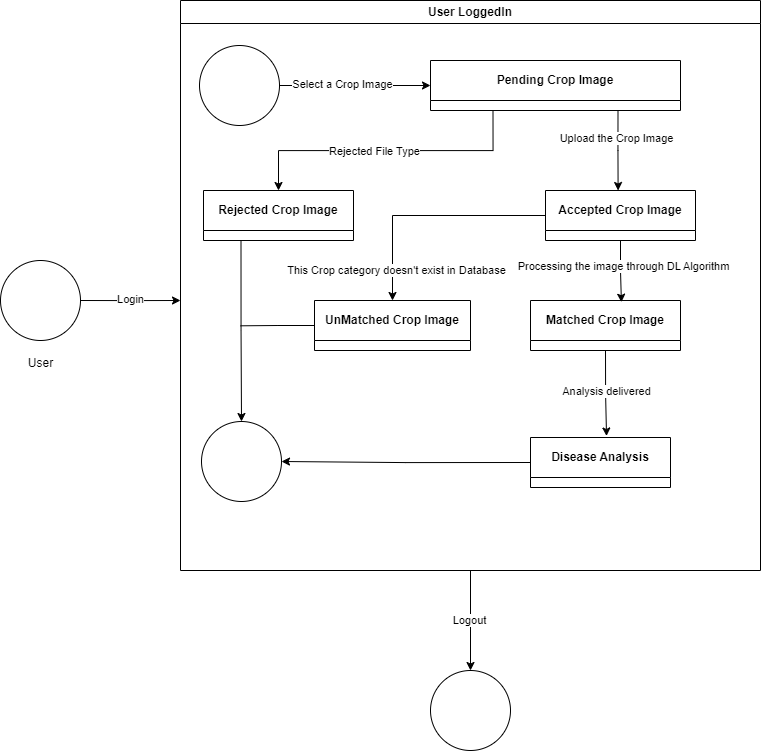

The diagram above was exported from draw.io. Its source (the exported page's mxGraphModel, read from the mxfile embedded in the PNG):
<mxGraphModel dx="844" dy="1009" grid="0" gridSize="10" guides="1" tooltips="1" connect="1" arrows="1" fold="1" page="1" pageScale="1" pageWidth="827" pageHeight="1169" math="0" shadow="0">
  <root>
    <mxCell id="0" />
    <mxCell id="1" parent="0" />
    <mxCell id="X5E1XXGoj7rcl7TW6VFo-40" style="edgeStyle=orthogonalEdgeStyle;rounded=0;orthogonalLoop=1;jettySize=auto;html=1;exitX=1;exitY=0.5;exitDx=0;exitDy=0;" edge="1" parent="1" source="X5E1XXGoj7rcl7TW6VFo-1">
      <mxGeometry relative="1" as="geometry">
        <mxPoint x="220" y="400" as="targetPoint" />
      </mxGeometry>
    </mxCell>
    <mxCell id="X5E1XXGoj7rcl7TW6VFo-41" value="Login" style="edgeLabel;html=1;align=center;verticalAlign=middle;resizable=0;points=[];" vertex="1" connectable="0" parent="X5E1XXGoj7rcl7TW6VFo-40">
      <mxGeometry x="-0.012" y="2" relative="1" as="geometry">
        <mxPoint as="offset" />
      </mxGeometry>
    </mxCell>
    <mxCell id="X5E1XXGoj7rcl7TW6VFo-1" value="" style="ellipse;whiteSpace=wrap;html=1;aspect=fixed;" vertex="1" parent="1">
      <mxGeometry x="40" y="360" width="80" height="80" as="geometry" />
    </mxCell>
    <mxCell id="X5E1XXGoj7rcl7TW6VFo-37" style="edgeStyle=orthogonalEdgeStyle;rounded=0;orthogonalLoop=1;jettySize=auto;html=1;exitX=0.5;exitY=1;exitDx=0;exitDy=0;entryX=0.5;entryY=0;entryDx=0;entryDy=0;" edge="1" parent="1" source="X5E1XXGoj7rcl7TW6VFo-2" target="X5E1XXGoj7rcl7TW6VFo-36">
      <mxGeometry relative="1" as="geometry" />
    </mxCell>
    <mxCell id="X5E1XXGoj7rcl7TW6VFo-38" value="Logout" style="edgeLabel;html=1;align=center;verticalAlign=middle;resizable=0;points=[];" vertex="1" connectable="0" parent="X5E1XXGoj7rcl7TW6VFo-37">
      <mxGeometry x="-0.0185" y="-2" relative="1" as="geometry">
        <mxPoint as="offset" />
      </mxGeometry>
    </mxCell>
    <mxCell id="X5E1XXGoj7rcl7TW6VFo-2" value="User LoggedIn" style="swimlane;whiteSpace=wrap;html=1;fillColor=default;" vertex="1" parent="1">
      <mxGeometry x="220" y="100" width="580" height="570" as="geometry" />
    </mxCell>
    <mxCell id="X5E1XXGoj7rcl7TW6VFo-12" style="edgeStyle=orthogonalEdgeStyle;rounded=0;orthogonalLoop=1;jettySize=auto;html=1;exitX=1;exitY=0.5;exitDx=0;exitDy=0;entryX=0;entryY=0.5;entryDx=0;entryDy=0;" edge="1" parent="X5E1XXGoj7rcl7TW6VFo-2" source="X5E1XXGoj7rcl7TW6VFo-3" target="X5E1XXGoj7rcl7TW6VFo-4">
      <mxGeometry relative="1" as="geometry" />
    </mxCell>
    <mxCell id="X5E1XXGoj7rcl7TW6VFo-13" value="Select a Crop Image" style="edgeLabel;html=1;align=center;verticalAlign=middle;resizable=0;points=[];" vertex="1" connectable="0" parent="X5E1XXGoj7rcl7TW6VFo-12">
      <mxGeometry x="-0.1926" y="2" relative="1" as="geometry">
        <mxPoint as="offset" />
      </mxGeometry>
    </mxCell>
    <mxCell id="X5E1XXGoj7rcl7TW6VFo-3" value="" style="ellipse;whiteSpace=wrap;html=1;aspect=fixed;" vertex="1" parent="X5E1XXGoj7rcl7TW6VFo-2">
      <mxGeometry x="19" y="45" width="80" height="80" as="geometry" />
    </mxCell>
    <mxCell id="X5E1XXGoj7rcl7TW6VFo-17" style="edgeStyle=orthogonalEdgeStyle;rounded=0;orthogonalLoop=1;jettySize=auto;html=1;exitX=0.25;exitY=1;exitDx=0;exitDy=0;" edge="1" parent="X5E1XXGoj7rcl7TW6VFo-2" source="X5E1XXGoj7rcl7TW6VFo-4" target="X5E1XXGoj7rcl7TW6VFo-5">
      <mxGeometry relative="1" as="geometry" />
    </mxCell>
    <mxCell id="X5E1XXGoj7rcl7TW6VFo-18" value="Rejected File Type" style="edgeLabel;html=1;align=center;verticalAlign=middle;resizable=0;points=[];" vertex="1" connectable="0" parent="X5E1XXGoj7rcl7TW6VFo-17">
      <mxGeometry x="0.092" relative="1" as="geometry">
        <mxPoint as="offset" />
      </mxGeometry>
    </mxCell>
    <mxCell id="X5E1XXGoj7rcl7TW6VFo-4" value="Pending Crop Image" style="swimlane;whiteSpace=wrap;html=1;fillColor=none;startSize=40;" vertex="1" parent="X5E1XXGoj7rcl7TW6VFo-2">
      <mxGeometry x="250" y="60" width="250" height="50" as="geometry" />
    </mxCell>
    <mxCell id="X5E1XXGoj7rcl7TW6VFo-25" style="edgeStyle=orthogonalEdgeStyle;rounded=0;orthogonalLoop=1;jettySize=auto;html=1;exitX=0.25;exitY=1;exitDx=0;exitDy=0;" edge="1" parent="X5E1XXGoj7rcl7TW6VFo-2" source="X5E1XXGoj7rcl7TW6VFo-5" target="X5E1XXGoj7rcl7TW6VFo-11">
      <mxGeometry relative="1" as="geometry" />
    </mxCell>
    <mxCell id="X5E1XXGoj7rcl7TW6VFo-5" value="Rejected Crop Image" style="swimlane;whiteSpace=wrap;html=1;fillColor=none;startSize=40;" vertex="1" parent="X5E1XXGoj7rcl7TW6VFo-2">
      <mxGeometry x="23" y="190" width="150" height="50" as="geometry" />
    </mxCell>
    <mxCell id="X5E1XXGoj7rcl7TW6VFo-42" style="edgeStyle=orthogonalEdgeStyle;rounded=0;orthogonalLoop=1;jettySize=auto;html=1;exitX=0;exitY=0.5;exitDx=0;exitDy=0;entryX=0.5;entryY=0;entryDx=0;entryDy=0;" edge="1" parent="X5E1XXGoj7rcl7TW6VFo-2" source="X5E1XXGoj7rcl7TW6VFo-6" target="X5E1XXGoj7rcl7TW6VFo-7">
      <mxGeometry relative="1" as="geometry">
        <Array as="points">
          <mxPoint x="212" y="215" />
        </Array>
      </mxGeometry>
    </mxCell>
    <mxCell id="X5E1XXGoj7rcl7TW6VFo-43" value="This Crop category doesn't exist in Database" style="edgeLabel;html=1;align=center;verticalAlign=middle;resizable=0;points=[];" vertex="1" connectable="0" parent="X5E1XXGoj7rcl7TW6VFo-42">
      <mxGeometry x="0.7487" y="3" relative="1" as="geometry">
        <mxPoint as="offset" />
      </mxGeometry>
    </mxCell>
    <mxCell id="X5E1XXGoj7rcl7TW6VFo-6" value="Accepted Crop Image" style="swimlane;whiteSpace=wrap;html=1;fillColor=none;startSize=40;" vertex="1" parent="X5E1XXGoj7rcl7TW6VFo-2">
      <mxGeometry x="365" y="190" width="150" height="50" as="geometry" />
    </mxCell>
    <mxCell id="X5E1XXGoj7rcl7TW6VFo-26" style="edgeStyle=orthogonalEdgeStyle;rounded=0;orthogonalLoop=1;jettySize=auto;html=1;exitX=0;exitY=0.5;exitDx=0;exitDy=0;endArrow=none;endFill=0;" edge="1" parent="X5E1XXGoj7rcl7TW6VFo-2" source="X5E1XXGoj7rcl7TW6VFo-7">
      <mxGeometry relative="1" as="geometry">
        <mxPoint x="60" y="325.30769230769226" as="targetPoint" />
      </mxGeometry>
    </mxCell>
    <mxCell id="X5E1XXGoj7rcl7TW6VFo-7" value="UnMatched Crop Image" style="swimlane;whiteSpace=wrap;html=1;fillColor=none;startSize=40;" vertex="1" parent="X5E1XXGoj7rcl7TW6VFo-2">
      <mxGeometry x="134" y="300" width="156" height="50" as="geometry" />
    </mxCell>
    <mxCell id="X5E1XXGoj7rcl7TW6VFo-8" value="Matched Crop Image" style="swimlane;whiteSpace=wrap;html=1;fillColor=none;startSize=40;" vertex="1" parent="X5E1XXGoj7rcl7TW6VFo-2">
      <mxGeometry x="350" y="300" width="150" height="50" as="geometry" />
    </mxCell>
    <mxCell id="X5E1XXGoj7rcl7TW6VFo-35" style="edgeStyle=orthogonalEdgeStyle;rounded=0;orthogonalLoop=1;jettySize=auto;html=1;exitX=0;exitY=0.5;exitDx=0;exitDy=0;entryX=1;entryY=0.5;entryDx=0;entryDy=0;" edge="1" parent="X5E1XXGoj7rcl7TW6VFo-2" source="X5E1XXGoj7rcl7TW6VFo-9" target="X5E1XXGoj7rcl7TW6VFo-11">
      <mxGeometry relative="1" as="geometry" />
    </mxCell>
    <mxCell id="X5E1XXGoj7rcl7TW6VFo-9" value="Disease Analysis" style="swimlane;whiteSpace=wrap;html=1;fillColor=none;startSize=40;" vertex="1" parent="X5E1XXGoj7rcl7TW6VFo-2">
      <mxGeometry x="350" y="437" width="140" height="50" as="geometry" />
    </mxCell>
    <mxCell id="X5E1XXGoj7rcl7TW6VFo-11" value="" style="ellipse;whiteSpace=wrap;html=1;aspect=fixed;" vertex="1" parent="X5E1XXGoj7rcl7TW6VFo-2">
      <mxGeometry x="21" y="421" width="80" height="80" as="geometry" />
    </mxCell>
    <mxCell id="X5E1XXGoj7rcl7TW6VFo-29" style="edgeStyle=orthogonalEdgeStyle;rounded=0;orthogonalLoop=1;jettySize=auto;html=1;exitX=0.75;exitY=1;exitDx=0;exitDy=0;entryX=0.484;entryY=0;entryDx=0;entryDy=0;entryPerimeter=0;" edge="1" parent="X5E1XXGoj7rcl7TW6VFo-2" source="X5E1XXGoj7rcl7TW6VFo-4" target="X5E1XXGoj7rcl7TW6VFo-6">
      <mxGeometry relative="1" as="geometry" />
    </mxCell>
    <mxCell id="X5E1XXGoj7rcl7TW6VFo-30" value="Upload the Crop Image" style="edgeLabel;html=1;align=center;verticalAlign=middle;resizable=0;points=[];" vertex="1" connectable="0" parent="X5E1XXGoj7rcl7TW6VFo-29">
      <mxGeometry x="-0.3049" y="-2" relative="1" as="geometry">
        <mxPoint as="offset" />
      </mxGeometry>
    </mxCell>
    <mxCell id="X5E1XXGoj7rcl7TW6VFo-31" style="edgeStyle=orthogonalEdgeStyle;rounded=0;orthogonalLoop=1;jettySize=auto;html=1;exitX=0.5;exitY=1;exitDx=0;exitDy=0;entryX=0.606;entryY=0.034;entryDx=0;entryDy=0;entryPerimeter=0;" edge="1" parent="X5E1XXGoj7rcl7TW6VFo-2" source="X5E1XXGoj7rcl7TW6VFo-6" target="X5E1XXGoj7rcl7TW6VFo-8">
      <mxGeometry relative="1" as="geometry" />
    </mxCell>
    <mxCell id="X5E1XXGoj7rcl7TW6VFo-32" value="Processing the image through DL Algorithm" style="edgeLabel;html=1;align=center;verticalAlign=middle;resizable=0;points=[];" vertex="1" connectable="0" parent="X5E1XXGoj7rcl7TW6VFo-31">
      <mxGeometry x="-0.1616" y="2" relative="1" as="geometry">
        <mxPoint as="offset" />
      </mxGeometry>
    </mxCell>
    <mxCell id="X5E1XXGoj7rcl7TW6VFo-33" style="edgeStyle=orthogonalEdgeStyle;rounded=0;orthogonalLoop=1;jettySize=auto;html=1;exitX=0.5;exitY=1;exitDx=0;exitDy=0;entryX=0.543;entryY=-0.03;entryDx=0;entryDy=0;entryPerimeter=0;" edge="1" parent="X5E1XXGoj7rcl7TW6VFo-2" source="X5E1XXGoj7rcl7TW6VFo-8" target="X5E1XXGoj7rcl7TW6VFo-9">
      <mxGeometry relative="1" as="geometry" />
    </mxCell>
    <mxCell id="X5E1XXGoj7rcl7TW6VFo-34" value="Analysis delivered" style="edgeLabel;html=1;align=center;verticalAlign=middle;resizable=0;points=[];" vertex="1" connectable="0" parent="X5E1XXGoj7rcl7TW6VFo-33">
      <mxGeometry x="-0.0665" relative="1" as="geometry">
        <mxPoint as="offset" />
      </mxGeometry>
    </mxCell>
    <mxCell id="X5E1XXGoj7rcl7TW6VFo-36" value="" style="ellipse;whiteSpace=wrap;html=1;aspect=fixed;" vertex="1" parent="1">
      <mxGeometry x="470" y="770" width="80" height="80" as="geometry" />
    </mxCell>
    <mxCell id="X5E1XXGoj7rcl7TW6VFo-39" value="User" style="text;html=1;align=center;verticalAlign=middle;resizable=0;points=[];autosize=1;strokeColor=none;fillColor=none;" vertex="1" parent="1">
      <mxGeometry x="55" y="448" width="50" height="30" as="geometry" />
    </mxCell>
  </root>
</mxGraphModel>